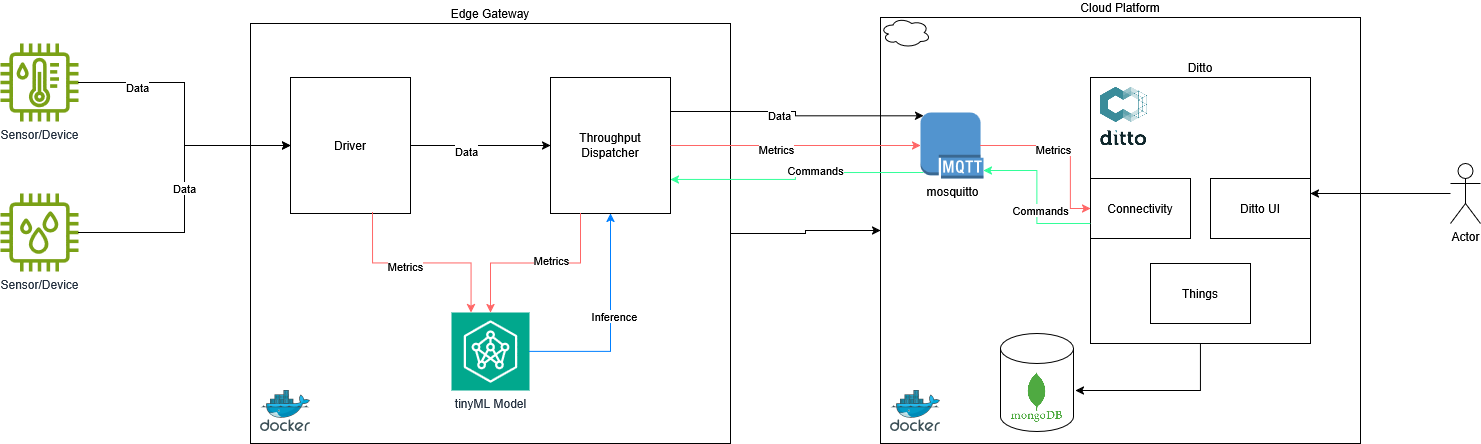

The diagram above was exported from draw.io. Its source (the exported page's mxGraphModel, read from the mxfile embedded in the PNG):
<mxGraphModel dx="1907" dy="746" grid="1" gridSize="10" guides="1" tooltips="1" connect="1" arrows="1" fold="1" page="1" pageScale="1" pageWidth="1169" pageHeight="827" math="0" shadow="0">
  <root>
    <mxCell id="0" />
    <mxCell id="1" parent="0" />
    <mxCell id="kMYY4iCD6EXWVTl3-Km7-1" value="Sensor/Device" style="sketch=0;outlineConnect=0;fontColor=#232F3E;gradientColor=none;fillColor=#7AA116;strokeColor=none;dashed=0;verticalLabelPosition=bottom;verticalAlign=top;align=center;html=1;fontSize=12;fontStyle=0;aspect=fixed;pointerEvents=1;shape=mxgraph.aws4.iot_thing_temperature_humidity_sensor;" vertex="1" parent="1">
      <mxGeometry x="200" y="350" width="78" height="78" as="geometry" />
    </mxCell>
    <mxCell id="kMYY4iCD6EXWVTl3-Km7-2" value="Sensor/Device" style="sketch=0;outlineConnect=0;fontColor=#232F3E;gradientColor=none;fillColor=#7AA116;strokeColor=none;dashed=0;verticalLabelPosition=bottom;verticalAlign=top;align=center;html=1;fontSize=12;fontStyle=0;aspect=fixed;pointerEvents=1;shape=mxgraph.aws4.iot_thing_humidity_sensor;" vertex="1" parent="1">
      <mxGeometry x="200" y="500" width="78" height="78" as="geometry" />
    </mxCell>
    <mxCell id="kMYY4iCD6EXWVTl3-Km7-21" style="edgeStyle=orthogonalEdgeStyle;rounded=0;orthogonalLoop=1;jettySize=auto;html=1;exitX=1;exitY=0.5;exitDx=0;exitDy=0;" edge="1" parent="1" source="kMYY4iCD6EXWVTl3-Km7-3" target="kMYY4iCD6EXWVTl3-Km7-11">
      <mxGeometry relative="1" as="geometry" />
    </mxCell>
    <mxCell id="kMYY4iCD6EXWVTl3-Km7-3" value="Edge Gateway" style="rounded=0;whiteSpace=wrap;html=1;verticalAlign=bottom;horizontal=1;labelPosition=center;verticalLabelPosition=top;align=center;" vertex="1" parent="1">
      <mxGeometry x="450" y="330" width="480" height="420" as="geometry" />
    </mxCell>
    <mxCell id="kMYY4iCD6EXWVTl3-Km7-4" value="" style="image;sketch=0;aspect=fixed;html=1;points=[];align=center;fontSize=12;image=img/lib/mscae/Docker.svg;" vertex="1" parent="1">
      <mxGeometry x="460" y="697" width="50" height="41" as="geometry" />
    </mxCell>
    <mxCell id="kMYY4iCD6EXWVTl3-Km7-10" style="edgeStyle=orthogonalEdgeStyle;rounded=0;orthogonalLoop=1;jettySize=auto;html=1;entryX=0;entryY=0.5;entryDx=0;entryDy=0;" edge="1" parent="1" source="kMYY4iCD6EXWVTl3-Km7-5" target="kMYY4iCD6EXWVTl3-Km7-6">
      <mxGeometry relative="1" as="geometry" />
    </mxCell>
    <mxCell id="kMYY4iCD6EXWVTl3-Km7-33" value="Data" style="edgeLabel;html=1;align=center;verticalAlign=middle;resizable=0;points=[];" vertex="1" connectable="0" parent="kMYY4iCD6EXWVTl3-Km7-10">
      <mxGeometry x="-0.2143" y="-5" relative="1" as="geometry">
        <mxPoint as="offset" />
      </mxGeometry>
    </mxCell>
    <mxCell id="kMYY4iCD6EXWVTl3-Km7-5" value="Driver" style="rounded=0;whiteSpace=wrap;html=1;" vertex="1" parent="1">
      <mxGeometry x="490" y="384" width="120" height="136" as="geometry" />
    </mxCell>
    <mxCell id="kMYY4iCD6EXWVTl3-Km7-6" value="Throughput Dispatcher" style="rounded=0;whiteSpace=wrap;html=1;" vertex="1" parent="1">
      <mxGeometry x="750" y="384" width="120" height="136" as="geometry" />
    </mxCell>
    <mxCell id="kMYY4iCD6EXWVTl3-Km7-7" value="tinyML Model" style="sketch=0;points=[[0,0,0],[0.25,0,0],[0.5,0,0],[0.75,0,0],[1,0,0],[0,1,0],[0.25,1,0],[0.5,1,0],[0.75,1,0],[1,1,0],[0,0.25,0],[0,0.5,0],[0,0.75,0],[1,0.25,0],[1,0.5,0],[1,0.75,0]];outlineConnect=0;fontColor=#232F3E;fillColor=#01A88D;strokeColor=#ffffff;dashed=0;verticalLabelPosition=bottom;verticalAlign=top;align=center;html=1;fontSize=12;fontStyle=0;aspect=fixed;shape=mxgraph.aws4.resourceIcon;resIcon=mxgraph.aws4.neuron_ml_sdk;" vertex="1" parent="1">
      <mxGeometry x="651" y="619" width="78" height="78" as="geometry" />
    </mxCell>
    <mxCell id="kMYY4iCD6EXWVTl3-Km7-8" style="edgeStyle=orthogonalEdgeStyle;rounded=0;orthogonalLoop=1;jettySize=auto;html=1;" edge="1" parent="1" source="kMYY4iCD6EXWVTl3-Km7-1" target="kMYY4iCD6EXWVTl3-Km7-5">
      <mxGeometry relative="1" as="geometry" />
    </mxCell>
    <mxCell id="kMYY4iCD6EXWVTl3-Km7-32" value="Data" style="edgeLabel;html=1;align=center;verticalAlign=middle;resizable=0;points=[];" vertex="1" connectable="0" parent="kMYY4iCD6EXWVTl3-Km7-8">
      <mxGeometry x="-0.5782" y="-4" relative="1" as="geometry">
        <mxPoint as="offset" />
      </mxGeometry>
    </mxCell>
    <mxCell id="kMYY4iCD6EXWVTl3-Km7-9" value="Data" style="edgeStyle=orthogonalEdgeStyle;rounded=0;orthogonalLoop=1;jettySize=auto;html=1;entryX=0;entryY=0.5;entryDx=0;entryDy=0;" edge="1" parent="1" source="kMYY4iCD6EXWVTl3-Km7-2" target="kMYY4iCD6EXWVTl3-Km7-5">
      <mxGeometry relative="1" as="geometry" />
    </mxCell>
    <mxCell id="kMYY4iCD6EXWVTl3-Km7-11" value="Cloud Platform" style="rounded=0;whiteSpace=wrap;html=1;verticalAlign=bottom;labelPosition=center;verticalLabelPosition=top;align=center;" vertex="1" parent="1">
      <mxGeometry x="1080" y="324" width="480" height="426" as="geometry" />
    </mxCell>
    <mxCell id="kMYY4iCD6EXWVTl3-Km7-12" value="" style="ellipse;shape=cloud;whiteSpace=wrap;html=1;" vertex="1" parent="1">
      <mxGeometry x="1080" y="324" width="50" height="30" as="geometry" />
    </mxCell>
    <mxCell id="kMYY4iCD6EXWVTl3-Km7-13" value="" style="image;sketch=0;aspect=fixed;html=1;points=[];align=center;fontSize=12;image=img/lib/mscae/Docker.svg;" vertex="1" parent="1">
      <mxGeometry x="1090" y="697" width="50" height="41" as="geometry" />
    </mxCell>
    <mxCell id="kMYY4iCD6EXWVTl3-Km7-14" value="mosquitto" style="outlineConnect=0;dashed=0;verticalLabelPosition=bottom;verticalAlign=top;align=center;html=1;shape=mxgraph.aws3.mqtt_protocol;fillColor=#5294CF;gradientColor=none;" vertex="1" parent="1">
      <mxGeometry x="1120" y="419" width="63" height="66" as="geometry" />
    </mxCell>
    <mxCell id="kMYY4iCD6EXWVTl3-Km7-15" value="Ditto" style="rounded=0;whiteSpace=wrap;html=1;verticalAlign=bottom;labelPosition=center;verticalLabelPosition=top;align=center;" vertex="1" parent="1">
      <mxGeometry x="1290" y="384" width="220" height="266" as="geometry" />
    </mxCell>
    <mxCell id="kMYY4iCD6EXWVTl3-Km7-16" value="Connectivity" style="rounded=0;whiteSpace=wrap;html=1;" vertex="1" parent="1">
      <mxGeometry x="1290" y="485" width="100" height="60" as="geometry" />
    </mxCell>
    <mxCell id="kMYY4iCD6EXWVTl3-Km7-17" value="Ditto UI" style="rounded=0;whiteSpace=wrap;html=1;" vertex="1" parent="1">
      <mxGeometry x="1410" y="485" width="100" height="60" as="geometry" />
    </mxCell>
    <mxCell id="kMYY4iCD6EXWVTl3-Km7-18" value="Things" style="rounded=0;whiteSpace=wrap;html=1;" vertex="1" parent="1">
      <mxGeometry x="1350" y="570" width="100" height="60" as="geometry" />
    </mxCell>
    <mxCell id="kMYY4iCD6EXWVTl3-Km7-19" value="" style="shape=image;imageAspect=0;aspect=fixed;verticalLabelPosition=bottom;verticalAlign=top;image=data:image/png,(base64 omitted: 4088 chars);" vertex="1" parent="1">
      <mxGeometry x="1296.89" y="390" width="53.11" height="66" as="geometry" />
    </mxCell>
    <mxCell id="kMYY4iCD6EXWVTl3-Km7-22" style="edgeStyle=orthogonalEdgeStyle;rounded=0;orthogonalLoop=1;jettySize=auto;html=1;entryX=1.027;entryY=0.582;entryDx=0;entryDy=0;entryPerimeter=0;exitX=0.5;exitY=1;exitDx=0;exitDy=0;" edge="1" parent="1" source="kMYY4iCD6EXWVTl3-Km7-15" target="kMYY4iCD6EXWVTl3-Km7-23">
      <mxGeometry relative="1" as="geometry" />
    </mxCell>
    <mxCell id="kMYY4iCD6EXWVTl3-Km7-23" value="" style="shape=cylinder3;whiteSpace=wrap;html=1;boundedLbl=1;backgroundOutline=1;size=15;" vertex="1" parent="1">
      <mxGeometry x="1200" y="640" width="73" height="98" as="geometry" />
    </mxCell>
    <mxCell id="kMYY4iCD6EXWVTl3-Km7-20" value="" style="shape=image;imageAspect=0;aspect=fixed;verticalLabelPosition=bottom;verticalAlign=top;image=data:image/png,(base64 omitted: 5232 chars);" vertex="1" parent="1">
      <mxGeometry x="1210" y="677.5" width="52.5" height="52.5" as="geometry" />
    </mxCell>
    <mxCell id="kMYY4iCD6EXWVTl3-Km7-24" style="edgeStyle=orthogonalEdgeStyle;rounded=0;orthogonalLoop=1;jettySize=auto;html=1;entryX=0.05;entryY=0.05;entryDx=0;entryDy=0;entryPerimeter=0;exitX=1;exitY=0.25;exitDx=0;exitDy=0;" edge="1" parent="1" source="kMYY4iCD6EXWVTl3-Km7-6" target="kMYY4iCD6EXWVTl3-Km7-14">
      <mxGeometry relative="1" as="geometry" />
    </mxCell>
    <mxCell id="kMYY4iCD6EXWVTl3-Km7-25" value="Data" style="edgeLabel;html=1;align=center;verticalAlign=middle;resizable=0;points=[];" vertex="1" connectable="0" parent="kMYY4iCD6EXWVTl3-Km7-24">
      <mxGeometry x="-0.16" y="-3" relative="1" as="geometry">
        <mxPoint as="offset" />
      </mxGeometry>
    </mxCell>
    <mxCell id="kMYY4iCD6EXWVTl3-Km7-26" style="edgeStyle=orthogonalEdgeStyle;rounded=0;orthogonalLoop=1;jettySize=auto;html=1;entryX=0;entryY=0.5;entryDx=0;entryDy=0;entryPerimeter=0;exitX=1;exitY=0.5;exitDx=0;exitDy=0;fontColor=none;noLabel=1;labelBackgroundColor=none;labelBorderColor=#FF6666;strokeColor=#FF6666;" edge="1" parent="1" source="kMYY4iCD6EXWVTl3-Km7-6" target="kMYY4iCD6EXWVTl3-Km7-14">
      <mxGeometry relative="1" as="geometry">
        <mxPoint x="880" y="462" as="sourcePoint" />
        <mxPoint x="1130" y="462" as="targetPoint" />
      </mxGeometry>
    </mxCell>
    <mxCell id="kMYY4iCD6EXWVTl3-Km7-27" value="Metrics" style="edgeLabel;html=1;align=center;verticalAlign=middle;resizable=0;points=[];" vertex="1" connectable="0" parent="kMYY4iCD6EXWVTl3-Km7-26">
      <mxGeometry x="-0.16" y="-3" relative="1" as="geometry">
        <mxPoint as="offset" />
      </mxGeometry>
    </mxCell>
    <mxCell id="kMYY4iCD6EXWVTl3-Km7-28" style="edgeStyle=orthogonalEdgeStyle;rounded=0;orthogonalLoop=1;jettySize=auto;html=1;exitX=0.95;exitY=0.5;exitDx=0;exitDy=0;fontColor=none;noLabel=1;labelBackgroundColor=none;labelBorderColor=#FF6666;strokeColor=#FF6666;exitPerimeter=0;" edge="1" parent="1" source="kMYY4iCD6EXWVTl3-Km7-14" target="kMYY4iCD6EXWVTl3-Km7-16">
      <mxGeometry relative="1" as="geometry">
        <mxPoint x="880" y="496" as="sourcePoint" />
        <mxPoint x="1133" y="489" as="targetPoint" />
        <Array as="points">
          <mxPoint x="1270" y="452" />
          <mxPoint x="1270" y="515" />
        </Array>
      </mxGeometry>
    </mxCell>
    <mxCell id="kMYY4iCD6EXWVTl3-Km7-29" value="Metrics" style="edgeLabel;html=1;align=center;verticalAlign=middle;resizable=0;points=[];" vertex="1" connectable="0" parent="kMYY4iCD6EXWVTl3-Km7-28">
      <mxGeometry x="-0.16" y="-3" relative="1" as="geometry">
        <mxPoint as="offset" />
      </mxGeometry>
    </mxCell>
    <mxCell id="kMYY4iCD6EXWVTl3-Km7-30" style="edgeStyle=orthogonalEdgeStyle;rounded=0;orthogonalLoop=1;jettySize=auto;html=1;entryX=0.5;entryY=1;entryDx=0;entryDy=0;exitX=1;exitY=0.5;exitDx=0;exitDy=0;exitPerimeter=0;strokeColor=#007FFF;" edge="1" parent="1" source="kMYY4iCD6EXWVTl3-Km7-7" target="kMYY4iCD6EXWVTl3-Km7-6">
      <mxGeometry relative="1" as="geometry">
        <mxPoint x="620" y="462" as="sourcePoint" />
        <mxPoint x="760" y="462" as="targetPoint" />
      </mxGeometry>
    </mxCell>
    <mxCell id="kMYY4iCD6EXWVTl3-Km7-31" value="Inference" style="edgeLabel;html=1;align=center;verticalAlign=middle;resizable=0;points=[];" vertex="1" connectable="0" parent="kMYY4iCD6EXWVTl3-Km7-30">
      <mxGeometry x="0.0685" y="-3" relative="1" as="geometry">
        <mxPoint as="offset" />
      </mxGeometry>
    </mxCell>
    <mxCell id="kMYY4iCD6EXWVTl3-Km7-34" style="edgeStyle=orthogonalEdgeStyle;rounded=0;orthogonalLoop=1;jettySize=auto;html=1;exitX=0;exitY=0.75;exitDx=0;exitDy=0;fontColor=none;noLabel=1;labelBackgroundColor=none;labelBorderColor=#FF6666;strokeColor=#33FF99;entryX=1;entryY=0.879;entryDx=0;entryDy=0;entryPerimeter=0;" edge="1" parent="1" source="kMYY4iCD6EXWVTl3-Km7-16" target="kMYY4iCD6EXWVTl3-Km7-14">
      <mxGeometry relative="1" as="geometry">
        <mxPoint x="1190" y="462" as="sourcePoint" />
        <mxPoint x="1290" y="230" as="targetPoint" />
      </mxGeometry>
    </mxCell>
    <mxCell id="kMYY4iCD6EXWVTl3-Km7-35" value="Commands" style="edgeLabel;html=1;align=center;verticalAlign=middle;resizable=0;points=[];" vertex="1" connectable="0" parent="kMYY4iCD6EXWVTl3-Km7-34">
      <mxGeometry x="-0.16" y="-3" relative="1" as="geometry">
        <mxPoint as="offset" />
      </mxGeometry>
    </mxCell>
    <mxCell id="kMYY4iCD6EXWVTl3-Km7-36" style="edgeStyle=orthogonalEdgeStyle;rounded=0;orthogonalLoop=1;jettySize=auto;html=1;fontColor=none;noLabel=1;labelBackgroundColor=none;labelBorderColor=#FF6666;strokeColor=#33FF99;entryX=1;entryY=0.75;entryDx=0;entryDy=0;exitX=0.05;exitY=0.91;exitDx=0;exitDy=0;exitPerimeter=0;" edge="1" parent="1" source="kMYY4iCD6EXWVTl3-Km7-14" target="kMYY4iCD6EXWVTl3-Km7-6">
      <mxGeometry relative="1" as="geometry">
        <mxPoint x="1120" y="460" as="sourcePoint" />
        <mxPoint x="1193" y="487" as="targetPoint" />
      </mxGeometry>
    </mxCell>
    <mxCell id="kMYY4iCD6EXWVTl3-Km7-37" value="Commands" style="edgeLabel;html=1;align=center;verticalAlign=middle;resizable=0;points=[];" vertex="1" connectable="0" parent="kMYY4iCD6EXWVTl3-Km7-36">
      <mxGeometry x="-0.16" y="-3" relative="1" as="geometry">
        <mxPoint as="offset" />
      </mxGeometry>
    </mxCell>
    <mxCell id="kMYY4iCD6EXWVTl3-Km7-38" style="edgeStyle=orthogonalEdgeStyle;rounded=0;orthogonalLoop=1;jettySize=auto;html=1;entryX=0.5;entryY=0;entryDx=0;entryDy=0;entryPerimeter=0;exitX=0.25;exitY=1;exitDx=0;exitDy=0;fontColor=none;noLabel=1;labelBackgroundColor=none;labelBorderColor=#FF6666;strokeColor=#FF6666;" edge="1" parent="1" source="kMYY4iCD6EXWVTl3-Km7-6" target="kMYY4iCD6EXWVTl3-Km7-7">
      <mxGeometry relative="1" as="geometry">
        <mxPoint x="880" y="462" as="sourcePoint" />
        <mxPoint x="1130" y="462" as="targetPoint" />
      </mxGeometry>
    </mxCell>
    <mxCell id="kMYY4iCD6EXWVTl3-Km7-39" value="Metrics" style="edgeLabel;html=1;align=center;verticalAlign=middle;resizable=0;points=[];" vertex="1" connectable="0" parent="kMYY4iCD6EXWVTl3-Km7-38">
      <mxGeometry x="-0.16" y="-3" relative="1" as="geometry">
        <mxPoint as="offset" />
      </mxGeometry>
    </mxCell>
    <mxCell id="kMYY4iCD6EXWVTl3-Km7-40" style="edgeStyle=orthogonalEdgeStyle;rounded=0;orthogonalLoop=1;jettySize=auto;html=1;entryX=0.25;entryY=0;entryDx=0;entryDy=0;entryPerimeter=0;exitX=0.683;exitY=0.993;exitDx=0;exitDy=0;fontColor=none;noLabel=1;labelBackgroundColor=none;labelBorderColor=#FF6666;strokeColor=#FF6666;exitPerimeter=0;" edge="1" parent="1" source="kMYY4iCD6EXWVTl3-Km7-5" target="kMYY4iCD6EXWVTl3-Km7-7">
      <mxGeometry relative="1" as="geometry">
        <mxPoint x="790" y="530" as="sourcePoint" />
        <mxPoint x="700" y="629" as="targetPoint" />
      </mxGeometry>
    </mxCell>
    <mxCell id="kMYY4iCD6EXWVTl3-Km7-41" value="Metrics" style="edgeLabel;html=1;align=center;verticalAlign=middle;resizable=0;points=[];" vertex="1" connectable="0" parent="kMYY4iCD6EXWVTl3-Km7-40">
      <mxGeometry x="-0.16" y="-3" relative="1" as="geometry">
        <mxPoint as="offset" />
      </mxGeometry>
    </mxCell>
    <mxCell id="kMYY4iCD6EXWVTl3-Km7-43" style="edgeStyle=orthogonalEdgeStyle;rounded=0;orthogonalLoop=1;jettySize=auto;html=1;entryX=1;entryY=0.25;entryDx=0;entryDy=0;" edge="1" parent="1" source="kMYY4iCD6EXWVTl3-Km7-42" target="kMYY4iCD6EXWVTl3-Km7-17">
      <mxGeometry relative="1" as="geometry" />
    </mxCell>
    <mxCell id="kMYY4iCD6EXWVTl3-Km7-42" value="Actor" style="shape=umlActor;verticalLabelPosition=bottom;verticalAlign=top;html=1;outlineConnect=0;" vertex="1" parent="1">
      <mxGeometry x="1650" y="470" width="30" height="60" as="geometry" />
    </mxCell>
  </root>
</mxGraphModel>